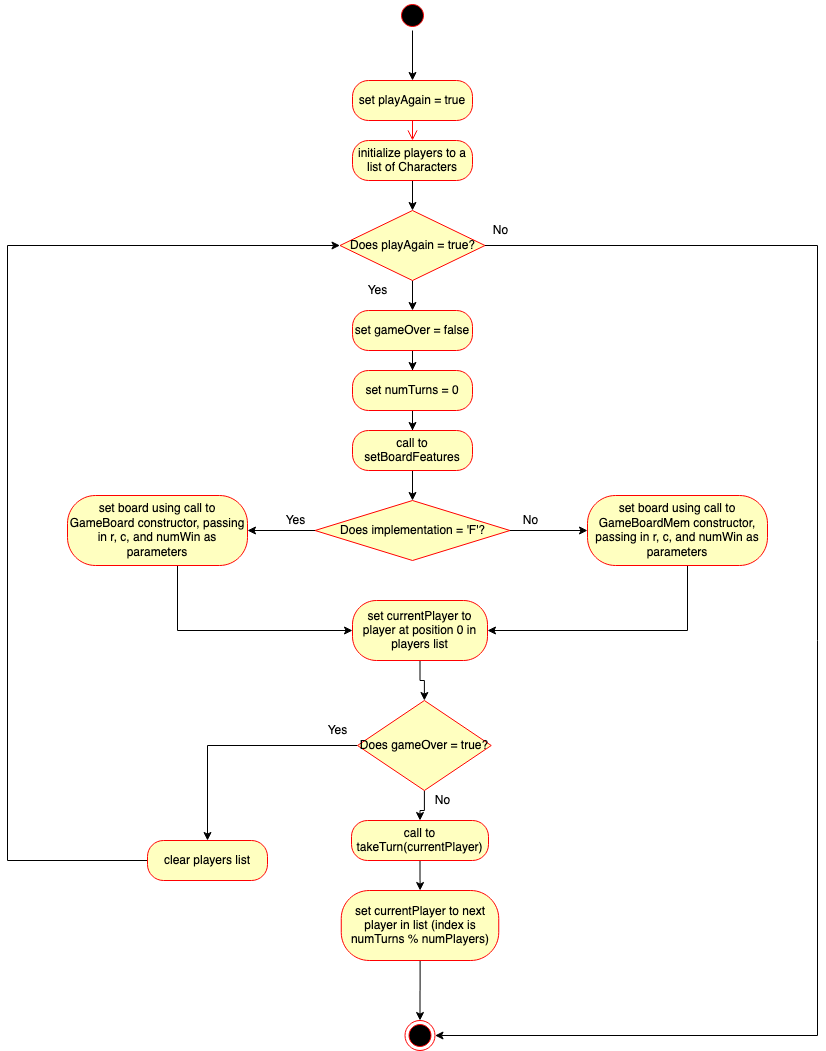

The diagram above was exported from draw.io. Its source (the exported page's mxGraphModel, read from the mxfile embedded in the PNG):
<mxGraphModel dx="1190" dy="1049" grid="1" gridSize="10" guides="1" tooltips="1" connect="1" arrows="1" fold="1" page="1" pageScale="1" pageWidth="1100" pageHeight="1700" math="0" shadow="0">
  <root>
    <mxCell id="xP6ohqFcGNVPMY1VDdch-0" />
    <mxCell id="xP6ohqFcGNVPMY1VDdch-1" parent="xP6ohqFcGNVPMY1VDdch-0" />
    <mxCell id="xP6ohqFcGNVPMY1VDdch-6" style="edgeStyle=orthogonalEdgeStyle;rounded=0;orthogonalLoop=1;jettySize=auto;html=1;entryX=0.5;entryY=0;entryDx=0;entryDy=0;" edge="1" parent="xP6ohqFcGNVPMY1VDdch-1" source="xP6ohqFcGNVPMY1VDdch-2" target="xP6ohqFcGNVPMY1VDdch-4">
      <mxGeometry relative="1" as="geometry" />
    </mxCell>
    <mxCell id="xP6ohqFcGNVPMY1VDdch-2" value="" style="ellipse;html=1;shape=startState;fillColor=#000000;strokeColor=#ff0000;" vertex="1" parent="xP6ohqFcGNVPMY1VDdch-1">
      <mxGeometry x="530" y="50" width="30" height="30" as="geometry" />
    </mxCell>
    <mxCell id="xP6ohqFcGNVPMY1VDdch-4" value="set playAgain = true" style="rounded=1;whiteSpace=wrap;html=1;arcSize=40;fontColor=#000000;fillColor=#ffffc0;strokeColor=#ff0000;" vertex="1" parent="xP6ohqFcGNVPMY1VDdch-1">
      <mxGeometry x="485" y="130" width="120" height="40" as="geometry" />
    </mxCell>
    <mxCell id="xP6ohqFcGNVPMY1VDdch-5" value="" style="edgeStyle=orthogonalEdgeStyle;html=1;verticalAlign=bottom;endArrow=open;endSize=8;strokeColor=#ff0000;" edge="1" source="xP6ohqFcGNVPMY1VDdch-4" parent="xP6ohqFcGNVPMY1VDdch-1" target="xP6ohqFcGNVPMY1VDdch-7">
      <mxGeometry relative="1" as="geometry">
        <mxPoint x="545" y="200" as="targetPoint" />
      </mxGeometry>
    </mxCell>
    <mxCell id="xP6ohqFcGNVPMY1VDdch-13" style="edgeStyle=orthogonalEdgeStyle;rounded=0;orthogonalLoop=1;jettySize=auto;html=1;entryX=0.5;entryY=0;entryDx=0;entryDy=0;" edge="1" parent="xP6ohqFcGNVPMY1VDdch-1" source="xP6ohqFcGNVPMY1VDdch-7" target="xP6ohqFcGNVPMY1VDdch-10">
      <mxGeometry relative="1" as="geometry" />
    </mxCell>
    <mxCell id="xP6ohqFcGNVPMY1VDdch-7" value="initialize players to a list of Characters" style="rounded=1;whiteSpace=wrap;html=1;arcSize=40;fontColor=#000000;fillColor=#ffffc0;strokeColor=#ff0000;" vertex="1" parent="xP6ohqFcGNVPMY1VDdch-1">
      <mxGeometry x="485" y="190" width="120" height="40" as="geometry" />
    </mxCell>
    <mxCell id="xP6ohqFcGNVPMY1VDdch-14" style="edgeStyle=orthogonalEdgeStyle;rounded=0;orthogonalLoop=1;jettySize=auto;html=1;entryX=1;entryY=0.5;entryDx=0;entryDy=0;" edge="1" parent="xP6ohqFcGNVPMY1VDdch-1" source="xP6ohqFcGNVPMY1VDdch-10" target="xP6ohqFcGNVPMY1VDdch-66">
      <mxGeometry relative="1" as="geometry">
        <mxPoint x="900" y="830" as="targetPoint" />
        <Array as="points">
          <mxPoint x="950" y="295" />
          <mxPoint x="950" y="1085" />
        </Array>
      </mxGeometry>
    </mxCell>
    <mxCell id="xP6ohqFcGNVPMY1VDdch-16" style="edgeStyle=orthogonalEdgeStyle;rounded=0;orthogonalLoop=1;jettySize=auto;html=1;" edge="1" parent="xP6ohqFcGNVPMY1VDdch-1" source="xP6ohqFcGNVPMY1VDdch-10" target="xP6ohqFcGNVPMY1VDdch-18">
      <mxGeometry relative="1" as="geometry">
        <mxPoint x="545" y="380" as="targetPoint" />
      </mxGeometry>
    </mxCell>
    <mxCell id="xP6ohqFcGNVPMY1VDdch-10" value="Does playAgain = true?" style="rhombus;whiteSpace=wrap;html=1;fillColor=#ffffc0;strokeColor=#ff0000;" vertex="1" parent="xP6ohqFcGNVPMY1VDdch-1">
      <mxGeometry x="472.5" y="260" width="145" height="70" as="geometry" />
    </mxCell>
    <mxCell id="xP6ohqFcGNVPMY1VDdch-15" value="No" style="text;html=1;align=center;verticalAlign=middle;resizable=0;points=[];autosize=1;" vertex="1" parent="xP6ohqFcGNVPMY1VDdch-1">
      <mxGeometry x="617.5" y="270" width="30" height="20" as="geometry" />
    </mxCell>
    <mxCell id="xP6ohqFcGNVPMY1VDdch-17" value="Yes" style="text;html=1;align=center;verticalAlign=middle;resizable=0;points=[];autosize=1;" vertex="1" parent="xP6ohqFcGNVPMY1VDdch-1">
      <mxGeometry x="490" y="330" width="40" height="20" as="geometry" />
    </mxCell>
    <mxCell id="xP6ohqFcGNVPMY1VDdch-19" style="edgeStyle=orthogonalEdgeStyle;rounded=0;orthogonalLoop=1;jettySize=auto;html=1;" edge="1" parent="xP6ohqFcGNVPMY1VDdch-1" source="xP6ohqFcGNVPMY1VDdch-18" target="xP6ohqFcGNVPMY1VDdch-20">
      <mxGeometry relative="1" as="geometry">
        <mxPoint x="545" y="430" as="targetPoint" />
      </mxGeometry>
    </mxCell>
    <mxCell id="xP6ohqFcGNVPMY1VDdch-18" value="set gameOver = false" style="rounded=1;whiteSpace=wrap;html=1;arcSize=40;fontColor=#000000;fillColor=#ffffc0;strokeColor=#ff0000;" vertex="1" parent="xP6ohqFcGNVPMY1VDdch-1">
      <mxGeometry x="485" y="360" width="120" height="40" as="geometry" />
    </mxCell>
    <mxCell id="xP6ohqFcGNVPMY1VDdch-21" style="edgeStyle=orthogonalEdgeStyle;rounded=0;orthogonalLoop=1;jettySize=auto;html=1;" edge="1" parent="xP6ohqFcGNVPMY1VDdch-1" source="xP6ohqFcGNVPMY1VDdch-20" target="xP6ohqFcGNVPMY1VDdch-22">
      <mxGeometry relative="1" as="geometry">
        <mxPoint x="545" y="480" as="targetPoint" />
      </mxGeometry>
    </mxCell>
    <mxCell id="xP6ohqFcGNVPMY1VDdch-20" value="set numTurns = 0" style="rounded=1;whiteSpace=wrap;html=1;arcSize=40;fontColor=#000000;fillColor=#ffffc0;strokeColor=#ff0000;" vertex="1" parent="xP6ohqFcGNVPMY1VDdch-1">
      <mxGeometry x="485" y="420" width="120" height="40" as="geometry" />
    </mxCell>
    <mxCell id="xP6ohqFcGNVPMY1VDdch-26" style="edgeStyle=orthogonalEdgeStyle;rounded=0;orthogonalLoop=1;jettySize=auto;html=1;entryX=0.5;entryY=0;entryDx=0;entryDy=0;" edge="1" parent="xP6ohqFcGNVPMY1VDdch-1" source="xP6ohqFcGNVPMY1VDdch-22" target="xP6ohqFcGNVPMY1VDdch-23">
      <mxGeometry relative="1" as="geometry" />
    </mxCell>
    <mxCell id="xP6ohqFcGNVPMY1VDdch-22" value="call to setBoardFeatures" style="rounded=1;whiteSpace=wrap;html=1;arcSize=40;fontColor=#000000;fillColor=#ffffc0;strokeColor=#ff0000;" vertex="1" parent="xP6ohqFcGNVPMY1VDdch-1">
      <mxGeometry x="485" y="480" width="120" height="40" as="geometry" />
    </mxCell>
    <mxCell id="xP6ohqFcGNVPMY1VDdch-27" style="edgeStyle=orthogonalEdgeStyle;rounded=0;orthogonalLoop=1;jettySize=auto;html=1;" edge="1" parent="xP6ohqFcGNVPMY1VDdch-1" source="xP6ohqFcGNVPMY1VDdch-23">
      <mxGeometry relative="1" as="geometry">
        <mxPoint x="720" y="580" as="targetPoint" />
      </mxGeometry>
    </mxCell>
    <mxCell id="xP6ohqFcGNVPMY1VDdch-28" style="edgeStyle=orthogonalEdgeStyle;rounded=0;orthogonalLoop=1;jettySize=auto;html=1;" edge="1" parent="xP6ohqFcGNVPMY1VDdch-1" source="xP6ohqFcGNVPMY1VDdch-23">
      <mxGeometry relative="1" as="geometry">
        <mxPoint x="380" y="580" as="targetPoint" />
      </mxGeometry>
    </mxCell>
    <mxCell id="xP6ohqFcGNVPMY1VDdch-23" value="Does implementation = 'F'?" style="rhombus;whiteSpace=wrap;html=1;fillColor=#ffffc0;strokeColor=#ff0000;" vertex="1" parent="xP6ohqFcGNVPMY1VDdch-1">
      <mxGeometry x="447.5" y="550" width="195" height="60" as="geometry" />
    </mxCell>
    <mxCell id="xP6ohqFcGNVPMY1VDdch-29" value="Yes" style="text;html=1;align=center;verticalAlign=middle;resizable=0;points=[];autosize=1;" vertex="1" parent="xP6ohqFcGNVPMY1VDdch-1">
      <mxGeometry x="407.5" y="560" width="40" height="20" as="geometry" />
    </mxCell>
    <mxCell id="xP6ohqFcGNVPMY1VDdch-30" value="No" style="text;html=1;align=center;verticalAlign=middle;resizable=0;points=[];autosize=1;" vertex="1" parent="xP6ohqFcGNVPMY1VDdch-1">
      <mxGeometry x="647.5" y="560" width="30" height="20" as="geometry" />
    </mxCell>
    <mxCell id="xP6ohqFcGNVPMY1VDdch-49" style="edgeStyle=orthogonalEdgeStyle;rounded=0;orthogonalLoop=1;jettySize=auto;html=1;" edge="1" parent="xP6ohqFcGNVPMY1VDdch-1" source="xP6ohqFcGNVPMY1VDdch-31" target="xP6ohqFcGNVPMY1VDdch-50">
      <mxGeometry relative="1" as="geometry">
        <mxPoint x="300" y="730" as="targetPoint" />
        <Array as="points">
          <mxPoint x="310" y="680" />
        </Array>
      </mxGeometry>
    </mxCell>
    <mxCell id="xP6ohqFcGNVPMY1VDdch-31" value="set board using call to GameBoard constructor, passing in r, c, and numWin as parameters" style="rounded=1;whiteSpace=wrap;html=1;arcSize=40;fontColor=#000000;fillColor=#ffffc0;strokeColor=#ff0000;" vertex="1" parent="xP6ohqFcGNVPMY1VDdch-1">
      <mxGeometry x="200" y="545" width="180" height="70" as="geometry" />
    </mxCell>
    <mxCell id="xP6ohqFcGNVPMY1VDdch-51" style="edgeStyle=orthogonalEdgeStyle;rounded=0;orthogonalLoop=1;jettySize=auto;html=1;entryX=1;entryY=0.5;entryDx=0;entryDy=0;" edge="1" parent="xP6ohqFcGNVPMY1VDdch-1" source="xP6ohqFcGNVPMY1VDdch-48" target="xP6ohqFcGNVPMY1VDdch-50">
      <mxGeometry relative="1" as="geometry">
        <Array as="points">
          <mxPoint x="820" y="680" />
        </Array>
      </mxGeometry>
    </mxCell>
    <mxCell id="xP6ohqFcGNVPMY1VDdch-48" value="set board using call to GameBoardMem constructor, passing in r, c, and numWin as parameters" style="rounded=1;whiteSpace=wrap;html=1;arcSize=40;fontColor=#000000;fillColor=#ffffc0;strokeColor=#ff0000;" vertex="1" parent="xP6ohqFcGNVPMY1VDdch-1">
      <mxGeometry x="720" y="545" width="180" height="70" as="geometry" />
    </mxCell>
    <mxCell id="xP6ohqFcGNVPMY1VDdch-55" style="edgeStyle=orthogonalEdgeStyle;rounded=0;orthogonalLoop=1;jettySize=auto;html=1;entryX=0.5;entryY=0;entryDx=0;entryDy=0;" edge="1" parent="xP6ohqFcGNVPMY1VDdch-1" source="xP6ohqFcGNVPMY1VDdch-50" target="xP6ohqFcGNVPMY1VDdch-52">
      <mxGeometry relative="1" as="geometry" />
    </mxCell>
    <mxCell id="xP6ohqFcGNVPMY1VDdch-50" value="set currentPlayer to player at position 0 in players list" style="rounded=1;whiteSpace=wrap;html=1;arcSize=40;fontColor=#000000;fillColor=#ffffc0;strokeColor=#ff0000;" vertex="1" parent="xP6ohqFcGNVPMY1VDdch-1">
      <mxGeometry x="485" y="650" width="135" height="60" as="geometry" />
    </mxCell>
    <mxCell id="xP6ohqFcGNVPMY1VDdch-60" value="" style="edgeStyle=orthogonalEdgeStyle;rounded=0;orthogonalLoop=1;jettySize=auto;html=1;" edge="1" parent="xP6ohqFcGNVPMY1VDdch-1" source="xP6ohqFcGNVPMY1VDdch-52" target="xP6ohqFcGNVPMY1VDdch-62">
      <mxGeometry relative="1" as="geometry">
        <mxPoint x="553" y="890" as="targetPoint" />
      </mxGeometry>
    </mxCell>
    <mxCell id="wKOAZ8WLH-DhxMgeIRw9-0" style="edgeStyle=orthogonalEdgeStyle;rounded=0;orthogonalLoop=1;jettySize=auto;html=1;" edge="1" parent="xP6ohqFcGNVPMY1VDdch-1" source="xP6ohqFcGNVPMY1VDdch-52" target="wKOAZ8WLH-DhxMgeIRw9-1">
      <mxGeometry relative="1" as="geometry">
        <mxPoint x="340" y="910" as="targetPoint" />
      </mxGeometry>
    </mxCell>
    <mxCell id="xP6ohqFcGNVPMY1VDdch-52" value="Does gameOver = true?" style="rhombus;whiteSpace=wrap;html=1;fillColor=#ffffc0;strokeColor=#ff0000;" vertex="1" parent="xP6ohqFcGNVPMY1VDdch-1">
      <mxGeometry x="490" y="750" width="133.75" height="90" as="geometry" />
    </mxCell>
    <mxCell id="xP6ohqFcGNVPMY1VDdch-58" value="Yes" style="text;html=1;align=center;verticalAlign=middle;resizable=0;points=[];autosize=1;" vertex="1" parent="xP6ohqFcGNVPMY1VDdch-1">
      <mxGeometry x="450" y="770" width="40" height="20" as="geometry" />
    </mxCell>
    <mxCell id="xP6ohqFcGNVPMY1VDdch-61" value="No" style="text;html=1;align=center;verticalAlign=middle;resizable=0;points=[];autosize=1;" vertex="1" parent="xP6ohqFcGNVPMY1VDdch-1">
      <mxGeometry x="560" y="840" width="30" height="20" as="geometry" />
    </mxCell>
    <mxCell id="xP6ohqFcGNVPMY1VDdch-63" style="edgeStyle=orthogonalEdgeStyle;rounded=0;orthogonalLoop=1;jettySize=auto;html=1;" edge="1" parent="xP6ohqFcGNVPMY1VDdch-1" source="xP6ohqFcGNVPMY1VDdch-62" target="xP6ohqFcGNVPMY1VDdch-64">
      <mxGeometry relative="1" as="geometry">
        <mxPoint x="552.5" y="950" as="targetPoint" />
      </mxGeometry>
    </mxCell>
    <mxCell id="xP6ohqFcGNVPMY1VDdch-62" value="call to takeTurn(currentPlayer)" style="rounded=1;whiteSpace=wrap;html=1;arcSize=40;fontColor=#000000;fillColor=#ffffc0;strokeColor=#ff0000;" vertex="1" parent="xP6ohqFcGNVPMY1VDdch-1">
      <mxGeometry x="484" y="870" width="137" height="40" as="geometry" />
    </mxCell>
    <mxCell id="xP6ohqFcGNVPMY1VDdch-67" style="edgeStyle=orthogonalEdgeStyle;rounded=0;orthogonalLoop=1;jettySize=auto;html=1;entryX=0.5;entryY=0;entryDx=0;entryDy=0;" edge="1" parent="xP6ohqFcGNVPMY1VDdch-1" source="xP6ohqFcGNVPMY1VDdch-64" target="xP6ohqFcGNVPMY1VDdch-66">
      <mxGeometry relative="1" as="geometry" />
    </mxCell>
    <mxCell id="xP6ohqFcGNVPMY1VDdch-64" value="set currentPlayer to next player in list (index is numTurns % numPlayers)" style="rounded=1;whiteSpace=wrap;html=1;arcSize=40;fontColor=#000000;fillColor=#ffffc0;strokeColor=#ff0000;" vertex="1" parent="xP6ohqFcGNVPMY1VDdch-1">
      <mxGeometry x="473.75" y="940" width="157.5" height="70" as="geometry" />
    </mxCell>
    <mxCell id="xP6ohqFcGNVPMY1VDdch-66" value="" style="ellipse;html=1;shape=endState;fillColor=#000000;strokeColor=#ff0000;" vertex="1" parent="xP6ohqFcGNVPMY1VDdch-1">
      <mxGeometry x="537.5" y="1070" width="30" height="30" as="geometry" />
    </mxCell>
    <mxCell id="wKOAZ8WLH-DhxMgeIRw9-3" style="edgeStyle=orthogonalEdgeStyle;rounded=0;orthogonalLoop=1;jettySize=auto;html=1;entryX=0;entryY=0.5;entryDx=0;entryDy=0;" edge="1" parent="xP6ohqFcGNVPMY1VDdch-1" source="wKOAZ8WLH-DhxMgeIRw9-1" target="xP6ohqFcGNVPMY1VDdch-10">
      <mxGeometry relative="1" as="geometry">
        <Array as="points">
          <mxPoint x="140" y="910" />
          <mxPoint x="140" y="295" />
        </Array>
      </mxGeometry>
    </mxCell>
    <mxCell id="wKOAZ8WLH-DhxMgeIRw9-1" value="clear players list" style="rounded=1;whiteSpace=wrap;html=1;arcSize=40;fontColor=#000000;fillColor=#ffffc0;strokeColor=#ff0000;" vertex="1" parent="xP6ohqFcGNVPMY1VDdch-1">
      <mxGeometry x="280" y="890" width="120" height="40" as="geometry" />
    </mxCell>
  </root>
</mxGraphModel>